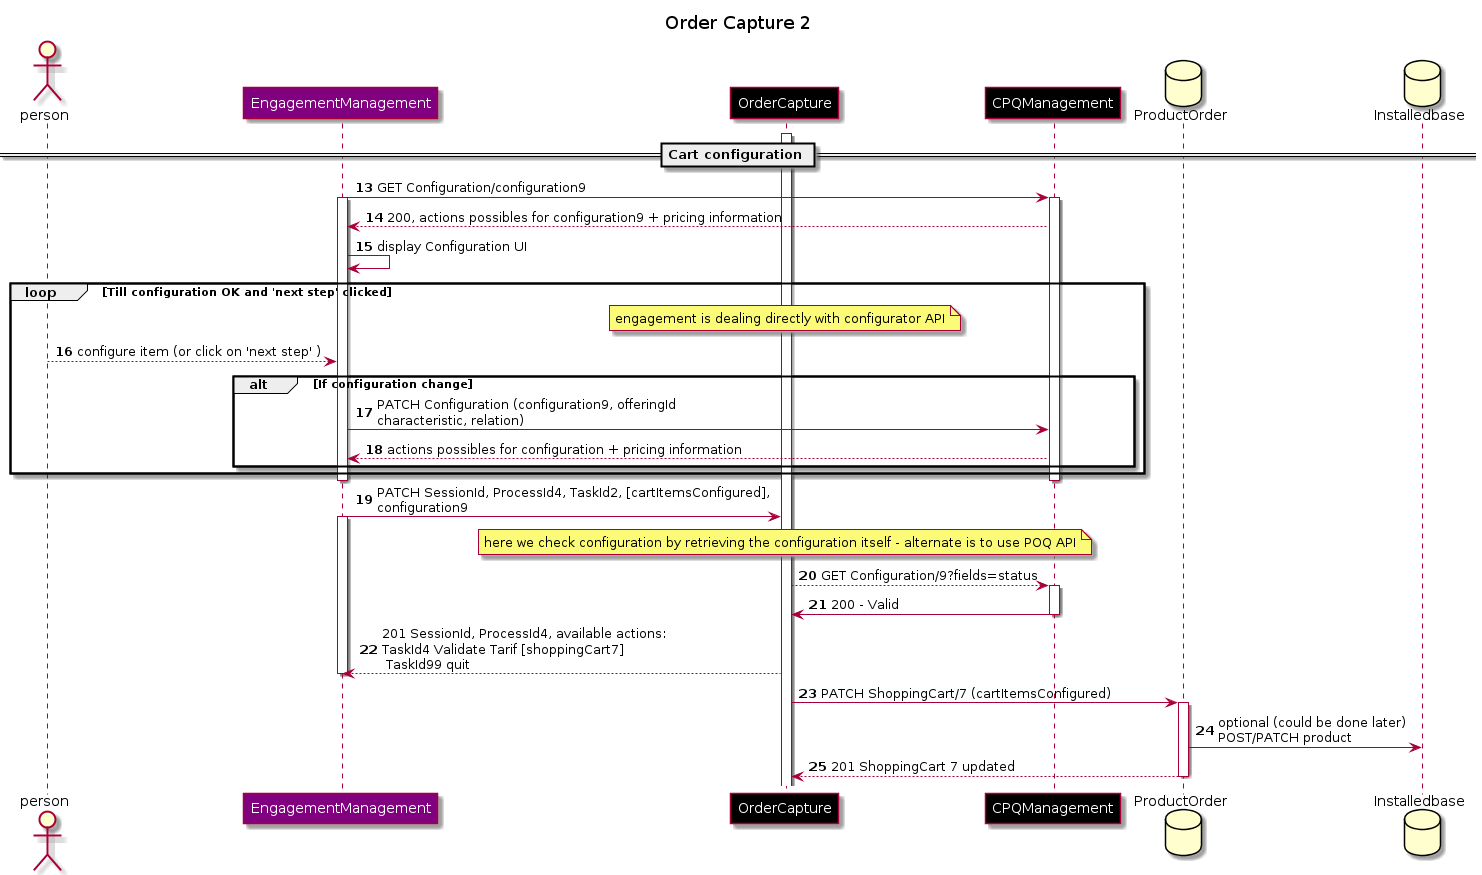

The diagram above was rendered by PlantUML. Its source (embedded in the PNG):
@startuml
skinparam ParticipantFontColor automatic
Title: Order Capture 2
autonumber 13
actor person
participant EngagementManagement #Purple
participant OrderCapture #Black
participant CPQManagement #Black
database ProductOrder
database Installedbase

activate OrderCapture
== Cart configuration ==
EngagementManagement -> CPQManagement : GET Configuration/configuration9 
activate EngagementManagement
activate CPQManagement
CPQManagement--> EngagementManagement : 200, actions possibles for configuration9 + pricing information
EngagementManagement->EngagementManagement : display Configuration UI
loop Till configuration OK and 'next step' clicked
note over OrderCapture : engagement is dealing directly with configurator API
person--> EngagementManagement :  configure item (or click on 'next step' )
alt If configuration change
EngagementManagement -> CPQManagement : PATCH Configuration (configuration9, offeringId\ncharacteristic, relation)
CPQManagement--> EngagementManagement : actions possibles for configuration + pricing information
end
end
deactivate CPQManagement
deactivate EngagementManagement
EngagementManagement-> OrderCapture : PATCH SessionId, ProcessId4, TaskId2, [cartItemsConfigured],\nconfiguration9
activate EngagementManagement
Note over OrderCapture : here we check configuration by retrieving the configuration itself - alternate is to use POQ API
OrderCapture --> CPQManagement: GET Configuration/9?fields=status
activate CPQManagement
CPQManagement -> OrderCapture: 200 - Valid
deactivate CPQManagement
OrderCapture --> EngagementManagement : 201 SessionId, ProcessId4, available actions:\nTaskId4 Validate Tarif [shoppingCart7] \n TaskId99 quit
deactivate EngagementManagement
OrderCapture-> ProductOrder: PATCH ShoppingCart/7 (cartItemsConfigured)
activate ProductOrder
ProductOrder -> Installedbase : optional (could be done later)\nPOST/PATCH product
ProductOrder --> OrderCapture : 201 ShoppingCart 7 updated
deactivate ProductOrder
@enduml